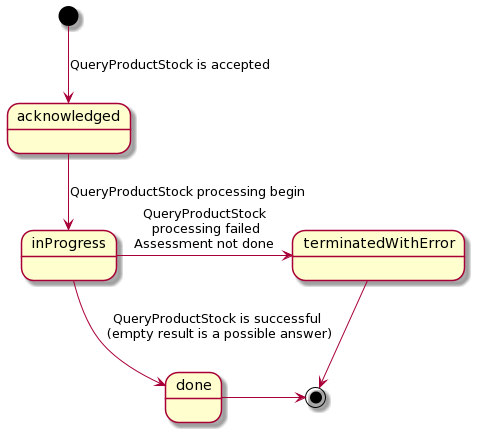

The diagram above was rendered by PlantUML. Its source (embedded in the PNG):
@startuml
[*] -down-> acknowledged: QueryProductStock is accepted
acknowledged -down-> inProgress : QueryProductStock processing begin
inProgress -right-> terminatedWithError : QueryProductStock\n processing failed\nAssessment not done
inProgress -down-> done : QueryProductStock is successful\n (empty result is a possible answer)
terminatedWithError -down-> [*]
done -right-> [*]
@enduml